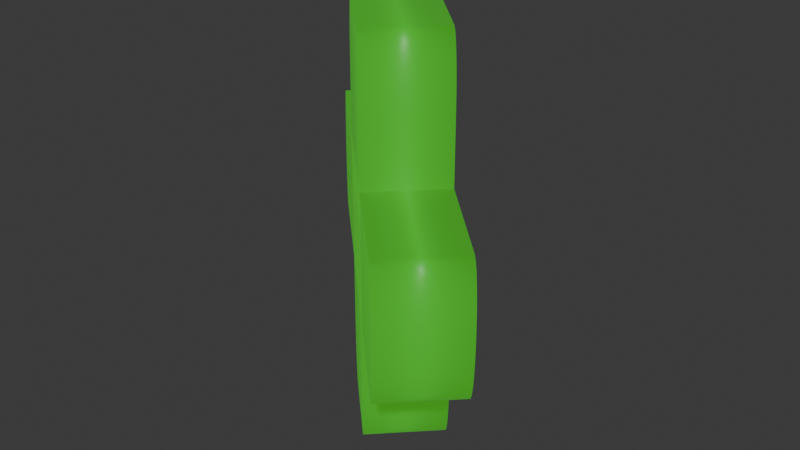 # Source: healthicon.blend  (saved by Blender 4.4.32; exported with 4.5.12 LTS)
import bpy
from mathutils import Matrix  # noqa: F401  (used for matrix-valued properties, if any)

bpy.ops.wm.read_factory_settings(use_empty=True)
scene = bpy.context.scene
scene.name = 'Scene'

# ---- collections
col_collection = bpy.data.collections.new('Collection'); scene.collection.children.link(col_collection)

# ---- materials (node trees are filled in below, after node groups)
mat_material_001 = bpy.data.materials.new('Material.001')

# ---- material node trees
mat_material_001.use_nodes = True; mat_material_001.node_tree.nodes.clear()
_N = mat_material_001.node_tree.nodes; _L = mat_material_001.node_tree.links
n0 = _N.new('ShaderNodeBsdfPrincipled'); n0.name = 'Principled BSDF'; n0.location = (10, 300)
n0.inputs[0].default_value = (0.004074, 0.2445, 0.005044, 1.0)
n0.inputs[27].default_value = (0.007199, 0.04962, 0.002657, 1.0)
n0.inputs[28].default_value = 6.2
n1 = _N.new('ShaderNodeOutputMaterial'); n1.name = 'Material Output'; n1.location = (300, 300)
_L.new(n0.outputs[0], n1.inputs[0])
n1.is_active_output = True

# ---- world
world_world = bpy.data.worlds.new('World'); scene.world = world_world
world_world.use_nodes = True; world_world.node_tree.nodes.clear()
_N = world_world.node_tree.nodes; _L = world_world.node_tree.links
n0 = _N.new('ShaderNodeOutputWorld'); n0.name = 'World Output'; n0.location = (300, 300)
n1 = _N.new('ShaderNodeBackground'); n1.name = 'Background'; n1.location = (10, 300)
n1.inputs[0].default_value = (0.05088, 0.05088, 0.05088, 1.0)
_L.new(n1.outputs[0], n0.inputs[0])
n0.is_active_output = True
world_world.color = (0.05088, 0.05088, 0.05088)
world_world.sun_shadow_jitter_overblur = 0.0

# ---- meshes
me_cube_002 = bpy.data.meshes.new('Cube.002')
me_cube_002.from_pydata([(-3.051, 0.03286, -1.0), (-2.756, 0.3278, -1.0), (-3.041, 0.1092, -1.0), (-3.011, 0.1803, -1.0), (-2.964, 0.2414, -1.0), (-2.903, 0.2883, -1.0), (-2.832, 0.3177, -1.0), (-2.756, 0.3278, 1.0), (-3.051, 0.03286, 1.0), (-2.832, 0.3177, 1.0), (-2.903, 0.2883, 1.0), (-2.964, 0.2414, 1.0), (-3.011, 0.1803, 1.0), (-3.041, 0.1092, 1.0), (-2.716, -0.3278, -1.0), (-3.051, 0.007385, -1.0), (-2.802, -0.3164, -1.0), (-2.883, -0.2829, -1.0), (-2.953, -0.2296, -1.0), (-3.006, -0.1602, -1.0), (-3.039, -0.07936, -1.0), (-3.051, 0.007385, 1.0), (-2.716, -0.3278, 1.0), (-3.039, -0.07936, 1.0), (-3.006, -0.1602, 1.0), (-2.953, -0.2296, 1.0), (-2.883, -0.2829, 1.0), (-2.802, -0.3164, 1.0), (-1.0, 0.6736, -1.0), (-0.6736, 1.0, -1.0), (-0.9889, 0.758, -1.0), (-0.9563, 0.8368, -1.0), (-0.9044, 0.9044, -1.0), (-0.8368, 0.9563, -1.0), (-0.758, 0.9889, -1.0), (-0.6736, 1.0, 1.0), (-1.0, 0.6736, 1.0), (-0.758, 0.9889, 1.0), (-0.8368, 0.9563, 1.0), (-0.9044, 0.9044, 1.0), (-0.9563, 0.8368, 1.0), (-0.9889, 0.758, 1.0), (0.6151, 1.0, -1.0), (1.0, 0.6151, -1.0), (0.7008, 0.9904, -1.0), (0.7821, 0.9619, -1.0), (0.8551, 0.916, -1.0), (0.916, 0.8551, -1.0), (0.9619, 0.7821, -1.0), (0.9904, 0.7008, -1.0), (1.0, 0.6151, 1.0), (0.6151, 1.0, 1.0), (0.9904, 0.7008, 1.0), (0.9619, 0.7821, 1.0), (0.916, 0.8551, 1.0), (0.8551, 0.916, 1.0), (0.7821, 0.9619, 1.0), (0.7008, 0.9904, 1.0), (2.721, 0.3278, -1.0), (3.051, -0.001939, -1.0), (2.794, 0.3195, -1.0), (2.864, 0.2951, -1.0), (2.927, 0.2559, -1.0), (2.979, 0.2036, -1.0), (3.018, 0.1411, -1.0), (3.042, 0.07143, -1.0), (3.051, -0.001939, 1.0), (2.721, 0.3278, 1.0), (3.042, 0.07143, 1.0), (3.018, 0.1411, 1.0), (2.979, 0.2036, 1.0), (2.927, 0.2559, 1.0), (2.864, 0.2951, 1.0), (2.794, 0.3195, 1.0), (3.051, -0.02461, -1.0), (2.748, -0.3278, -1.0), (3.043, -0.09207, -1.0), (3.021, -0.1562, -1.0), (2.985, -0.2136, -1.0), (2.937, -0.2616, -1.0), (2.879, -0.2978, -1.0), (2.815, -0.3202, -1.0), (2.748, -0.3278, 1.0), (3.051, -0.02461, 1.0), (2.815, -0.3202, 1.0), (2.879, -0.2978, 1.0), (2.937, -0.2616, 1.0), (2.985, -0.2136, 1.0), (3.021, -0.1562, 1.0), (3.043, -0.09207, 1.0), (1.0, -0.6404, -1.0), (0.6404, -1.0, -1.0), (0.991, -0.7204, -1.0), (0.9644, -0.7964, -1.0), (0.9216, -0.8646, -1.0), (0.8646, -0.9216, -1.0), (0.7964, -0.9644, -1.0), (0.7204, -0.991, -1.0), (0.6404, -1.0, 1.0), (1.0, -0.6404, 1.0), (0.7204, -0.991, 1.0), (0.7964, -0.9644, 1.0), (0.8646, -0.9216, 1.0), (0.9216, -0.8646, 1.0), (0.9644, -0.7964, 1.0), (0.991, -0.7204, 1.0), (-0.6436, -1.0, -1.0), (-1.0, -0.6436, -1.0), (-0.7229, -0.9911, -1.0), (-0.7982, -0.9647, -1.0), (-0.8658, -0.9222, -1.0), (-0.9222, -0.8658, -1.0), (-0.9647, -0.7982, -1.0), (-0.9911, -0.7229, -1.0), (-1.0, -0.6436, 1.0), (-0.6436, -1.0, 1.0), (-0.9911, -0.7229, 1.0), (-0.9647, -0.7982, 1.0), (-0.9222, -0.8658, 1.0), (-0.8658, -0.9222, 1.0), (-0.7982, -0.9647, 1.0), (-0.7229, -0.9911, 1.0)], [], [(50, 52, 53, 54, 55, 56, 57, 51, 35, 37, 38, 39, 40, 41, 36, 114, 116, 117, 118, 119, 120, 121, 115, 98, 100, 101, 102, 103, 104, 105, 99), (28, 30, 31, 32, 33, 34, 29, 42, 44, 45, 46, 47, 48, 49, 43, 90, 92, 93, 94, 95, 96, 97, 91, 106, 108, 109, 110, 111, 112, 113, 107), (15, 21, 8, 0), (7, 9, 10, 11, 12, 13, 8, 21, 23, 24, 25, 26, 27, 22, 82, 84, 85, 86, 87, 88, 89, 83, 66, 68, 69, 70, 71, 72, 73, 67), (7, 1, 6, 9), (9, 6, 5, 10), (10, 5, 4, 11), (11, 4, 3, 12), (12, 3, 2, 13), (13, 2, 0, 8), (14, 16, 17, 18, 19, 20, 15, 0, 2, 3, 4, 5, 6, 1, 58, 60, 61, 62, 63, 64, 65, 59, 74, 76, 77, 78, 79, 80, 81, 75), (21, 15, 20, 23), (23, 20, 19, 24), (24, 19, 18, 25), (25, 18, 17, 26), (26, 17, 16, 27), (27, 16, 14, 22), (1, 7, 67, 58), (35, 29, 34, 37), (37, 34, 33, 38), (38, 33, 32, 39), (39, 32, 31, 40), (40, 31, 30, 41), (41, 30, 28, 36), (29, 35, 51, 42), (50, 43, 49, 52), (52, 49, 48, 53), (53, 48, 47, 54), (54, 47, 46, 55), (55, 46, 45, 56), (56, 45, 44, 57), (57, 44, 42, 51), (107, 114, 36, 28), (66, 59, 65, 68), (68, 65, 64, 69), (69, 64, 63, 70), (70, 63, 62, 71), (71, 62, 61, 72), (72, 61, 60, 73), (73, 60, 58, 67), (75, 82, 22, 14), (74, 83, 89, 76), (76, 89, 88, 77), (77, 88, 87, 78), (78, 87, 86, 79), (79, 86, 85, 80), (80, 85, 84, 81), (81, 84, 82, 75), (59, 66, 83, 74), (98, 91, 97, 100), (100, 97, 96, 101), (101, 96, 95, 102), (102, 95, 94, 103), (103, 94, 93, 104), (104, 93, 92, 105), (105, 92, 90, 99), (43, 50, 99, 90), (106, 115, 121, 108), (108, 121, 120, 109), (109, 120, 119, 110), (110, 119, 118, 111), (111, 118, 117, 112), (112, 117, 116, 113), (113, 116, 114, 107), (91, 98, 115, 106)])
me_cube_002.polygons.foreach_set('use_smooth', [True] * 65)
_uv = me_cube_002.uv_layers.new(name='UVMap')
_uv.uv.foreach_set('vector', [0.625, 0.5481, 0.6262, 0.5374, 0.6298, 0.5272, 0.6355, 0.5181, 0.6431, 0.5105, 0.6522, 0.5048, 0.6624, 0.5012, 0.6731, 0.5, 0.8342, 0.5, 0.8448, 0.5014, 0.8546, 0.5055, 0.863, 0.512, 0.8695, 0.5204, 0.8736, 0.5302, 0.875, 0.5408, 0.875, 0.7054, 0.8739, 0.7154, 0.8706, 0.7248, 0.8653, 0.7332, 0.8582, 0.7403, 0.8498, 0.7456, 0.8404, 0.7489, 0.8304, 0.75, 0.6699, 0.75, 0.6599, 0.7489, 0.6504, 0.7455, 0.6419, 0.7402, 0.6348, 0.7331, 0.6295, 0.7246, 0.6261, 0.7151, 0.625, 0.7051, 0.125, 0.5408, 0.1264, 0.5302, 0.1305, 0.5204, 0.137, 0.512, 0.1454, 0.5055, 0.1552, 0.5014, 0.1658, 0.5, 0.3269, 0.5, 0.3376, 0.5012, 0.3478, 0.5048, 0.3569, 0.5105, 0.3645, 0.5181, 0.3702, 0.5272, 0.3738, 0.5374, 0.375, 0.5481, 0.375, 0.7051, 0.3739, 0.7151, 0.3705, 0.7246, 0.3652, 0.7331, 0.3581, 0.7402, 0.3496, 0.7455, 0.3401, 0.7489, 0.3301, 0.75, 0.1696, 0.75, 0.1596, 0.7489, 0.1502, 0.7456, 0.1418, 0.7403, 0.1347, 0.7332, 0.1294, 0.7248, 0.1261, 0.7154, 0.125, 0.7054, 0.375, 0.3778, 0.625, 0.3778, 0.625, 0.3875, 0.375, 0.3875, 0.625, 0.5121, 0.6288, 0.509, 0.6401, 0.506, 0.6579, 0.5035, 0.6812, 0.5016, 0.7084, 0.5004, 0.7375, 0.5, 0.7472, 0.5, 0.7803, 0.5005, 0.8111, 0.5018, 0.8376, 0.504, 0.8579, 0.5069, 0.8706, 0.5102, 0.875, 0.5137, 0.875, 0.7376, 0.8721, 0.7403, 0.8636, 0.743, 0.8498, 0.7453, 0.8315, 0.7473, 0.8095, 0.7488, 0.7851, 0.7497, 0.7594, 0.75, 0.7507, 0.75, 0.7228, 0.7497, 0.6962, 0.7487, 0.6723, 0.7471, 0.6524, 0.7449, 0.6375, 0.7424, 0.6282, 0.7395, 0.625, 0.7365, 0.625, 0.5121, 0.375, 0.5121, 0.375, 0.509, 0.625, 0.509, 0.625, 0.509, 0.375, 0.509, 0.375, 0.506, 0.625, 0.506, 0.625, 0.506, 0.375, 0.506, 0.375, 0.5, 0.625, 0.5, 0.625, 0.5, 0.375, 0.5, 0.375, 0.4438, 0.625, 0.4438, 0.625, 0.4438, 0.375, 0.4438, 0.375, 0.4166, 0.625, 0.4166, 0.625, 0.4166, 0.375, 0.4166, 0.375, 0.3875, 0.625, 0.3875, 0.125, 0.5137, 0.1294, 0.5102, 0.1421, 0.5069, 0.1624, 0.504, 0.1889, 0.5018, 0.2197, 0.5005, 0.2528, 0.5, 0.2625, 0.5, 0.2916, 0.5004, 0.3188, 0.5016, 0.3421, 0.5035, 0.3599, 0.506, 0.3712, 0.509, 0.375, 0.5121, 0.375, 0.7365, 0.3718, 0.7395, 0.3625, 0.7424, 0.3476, 0.7449, 0.3277, 0.7471, 0.3038, 0.7487, 0.2772, 0.7497, 0.2493, 0.75, 0.2406, 0.75, 0.2149, 0.7497, 0.1905, 0.7488, 0.1685, 0.7473, 0.1502, 0.7453, 0.1364, 0.743, 0.1279, 0.7403, 0.125, 0.7376, 0.625, 0.3778, 0.375, 0.3778, 0.375, 0.3447, 0.625, 0.3447, 0.625, 0.3447, 0.375, 0.3447, 0.375, 0.3139, 0.625, 0.3139, 0.625, 0.3139, 0.375, 0.3139, 0.375, 0.25, 0.625, 0.25, 0.625, 0.25, 0.375, 0.25, 0.375, 0.2431, 0.625, 0.2431, 0.625, 0.2431, 0.375, 0.2431, 0.375, 0.2398, 0.625, 0.2398, 0.625, 0.2398, 0.375, 0.2398, 0.375, 0.2363, 0.625, 0.2363, 0.375, 0.5121, 0.625, 0.5121, 0.625, 0.7365, 0.375, 0.7365, 0.625, 0.2908, 0.375, 0.2908, 0.375, 0.2802, 0.625, 0.2802, 0.625, 0.2802, 0.375, 0.2802, 0.375, 0.2704, 0.625, 0.2704, 0.625, 0.2704, 0.375, 0.2704, 0.375, 0.25, 0.625, 0.25, 0.625, 0.25, 0.375, 0.25, 0.375, 0.2296, 0.625, 0.2296, 0.625, 0.2296, 0.375, 0.2296, 0.375, 0.2198, 0.625, 0.2198, 0.625, 0.2198, 0.375, 0.2198, 0.375, 0.2092, 0.625, 0.2092, 0.375, 0.2908, 0.625, 0.2908, 0.625, 0.4519, 0.375, 0.4519, 0.625, 0.5481, 0.375, 0.5481, 0.375, 0.5374, 0.625, 0.5374, 0.625, 0.5374, 0.375, 0.5374, 0.375, 0.5272, 0.625, 0.5272, 0.625, 0.5272, 0.375, 0.5272, 0.375, 0.5181, 0.625, 0.5181, 0.625, 0.5181, 0.375, 0.5181, 0.375, 0.4819, 0.625, 0.4819, 0.625, 0.4819, 0.375, 0.4819, 0.375, 0.4728, 0.625, 0.4728, 0.625, 0.4728, 0.375, 0.4728, 0.375, 0.4626, 0.625, 0.4626, 0.625, 0.4626, 0.375, 0.4626, 0.375, 0.4519, 0.625, 0.4519, 0.375, 0.04455, 0.625, 0.04455, 0.625, 0.2092, 0.375, 0.2092, 0.625, 0.8757, 0.375, 0.8757, 0.375, 0.8478, 0.625, 0.8478, 0.625, 0.8478, 0.375, 0.8478, 0.375, 0.8212, 0.625, 0.8212, 0.625, 0.8212, 0.375, 0.8212, 0.375, 0.7973, 0.625, 0.7973, 0.625, 0.7973, 0.375, 0.7973, 0.375, 0.7449, 0.625, 0.7449, 0.625, 0.7449, 0.375, 0.7449, 0.375, 0.7424, 0.625, 0.7424, 0.625, 0.7424, 0.375, 0.7424, 0.375, 0.7395, 0.625, 0.7395, 0.625, 0.7395, 0.375, 0.7395, 0.375, 0.7365, 0.625, 0.7365, 0.375, 0.01242, 0.625, 0.01242, 0.625, 0.2363, 0.375, 0.2363, 0.375, 0.8844, 0.625, 0.8844, 0.625, 0.9101, 0.375, 0.9101, 0.375, 0.9101, 0.625, 0.9101, 0.625, 0.9345, 0.375, 0.9345, 0.375, 0.9345, 0.625, 0.9345, 0.625, 1.0, 0.375, 1.0, 0.375, 0.0, 0.625, 0.0, 0.625, 0.004677, 0.375, 0.004677, 0.375, 0.004677, 0.625, 0.004677, 0.625, 0.007033, 0.375, 0.007033, 0.375, 0.007033, 0.625, 0.007033, 0.625, 0.009658, 0.375, 0.009658, 0.375, 0.009658, 0.625, 0.009658, 0.625, 0.01242, 0.375, 0.01242, 0.375, 0.8757, 0.625, 0.8757, 0.625, 0.8844, 0.375, 0.8844, 0.625, 0.7949, 0.375, 0.7949, 0.375, 0.7849, 0.625, 0.7849, 0.625, 0.7849, 0.375, 0.7849, 0.375, 0.7754, 0.625, 0.7754, 0.625, 0.7754, 0.375, 0.7754, 0.375, 0.7669, 0.625, 0.7669, 0.625, 0.7669, 0.375, 0.7669, 0.375, 0.7331, 0.625, 0.7331, 0.625, 0.7331, 0.375, 0.7331, 0.375, 0.7246, 0.625, 0.7246, 0.625, 0.7246, 0.375, 0.7246, 0.375, 0.7151, 0.625, 0.7151, 0.625, 0.7151, 0.375, 0.7151, 0.375, 0.7051, 0.625, 0.7051, 0.375, 0.5481, 0.625, 0.5481, 0.625, 0.7051, 0.375, 0.7051, 0.375, 0.9554, 0.625, 0.9554, 0.625, 0.9654, 0.375, 0.9654, 0.375, 0.9654, 0.625, 0.9654, 0.625, 0.9748, 0.375, 0.9748, 0.375, 0.9748, 0.625, 0.9748, 0.625, 1.0, 0.375, 1.0, 0.375, 0.0, 0.625, 0.0, 0.625, 0.01677, 0.375, 0.01677, 0.375, 0.01677, 0.625, 0.01677, 0.625, 0.02522, 0.375, 0.02522, 0.375, 0.02522, 0.625, 0.02522, 0.625, 0.03464, 0.375, 0.03464, 0.375, 0.03464, 0.625, 0.03464, 0.625, 0.04455, 0.375, 0.04455, 0.375, 0.7949, 0.625, 0.7949, 0.625, 0.9554, 0.375, 0.9554])
me_cube_002.materials.append(mat_material_001)
me_cube_002.update()

# ---- objects
ob_cube_001 = bpy.data.objects.new('Cube.001', me_cube_002)

# ---- transforms, parenting, visibility, modifiers, constraints
ob_cube_001.location = (0.0, 0.0, 0.607)
ob_cube_001.rotation_euler = (1.571, -4.371e-08, 2.356)
ob_cube_001.scale = (0.1204, 0.3672, 0.07254)

# ---- collection membership
col_collection.objects.link(ob_cube_001)

# ---- scene / render settings (as saved in the file)
scene.frame_start = 1; scene.frame_end = 250; scene.frame_set(1)
scene.render.engine = 'BLENDER_EEVEE_NEXT'
bpy.context.view_layer.update()

# ---- added for rendering (the .blend has no active camera and no usable light): camera, sun
cam_auto = bpy.data.cameras.new('AutoCamera')
cam_auto.lens = 50.0
cam_auto.sensor_width = 36.0
cam_auto.clip_end = 1000.0
ob_auto_camera = bpy.data.objects.new('AutoCamera', cam_auto)
scene.collection.objects.link(ob_auto_camera)
ob_auto_camera.location = (1.06002, -1.27203, 1.45498)
ob_auto_camera.rotation_euler = (1.09748, -7.21219e-08, 0.694738)
scene.camera = ob_auto_camera
light_auto_sun = bpy.data.lights.new('AutoSun', 'SUN')
light_auto_sun.energy = 3.0
light_auto_sun.angle = 0.0523599
ob_auto_sun = bpy.data.objects.new('AutoSun', light_auto_sun)
scene.collection.objects.link(ob_auto_sun)
ob_auto_sun.rotation_euler = (0.872665, 0.174533, 0.523599)
bpy.context.view_layer.update()
